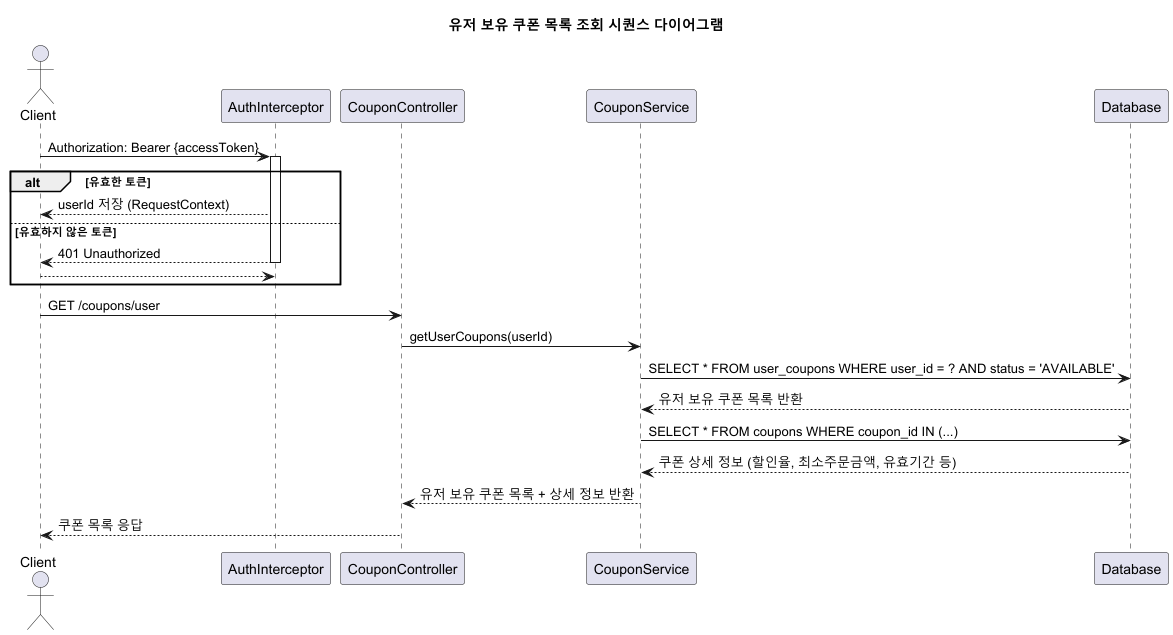

The diagram above was rendered by PlantUML. Its source (embedded in the PNG):
@startuml
title 유저 보유 쿠폰 목록 조회 시퀀스 다이어그램

actor Client
participant "AuthInterceptor" as Auth
participant "CouponController" as API
participant "CouponService" as Coupon
participant Database

Client -> Auth : Authorization: Bearer {accessToken}
activate Auth
alt 유효한 토큰
    Auth --> Client : userId 저장 (RequestContext)
else 유효하지 않은 토큰
    Auth --> Client : 401 Unauthorized
    deactivate Auth
    return
end
deactivate Auth

Client -> API : GET /coupons/user

API -> Coupon : getUserCoupons(userId)

Coupon -> Database : SELECT * FROM user_coupons WHERE user_id = ? AND status = 'AVAILABLE'
Database --> Coupon : 유저 보유 쿠폰 목록 반환

Coupon -> Database : SELECT * FROM coupons WHERE coupon_id IN (...)
Database --> Coupon : 쿠폰 상세 정보 (할인율, 최소주문금액, 유효기간 등)

Coupon --> API : 유저 보유 쿠폰 목록 + 상세 정보 반환
API --> Client : 쿠폰 목록 응답

@enduml